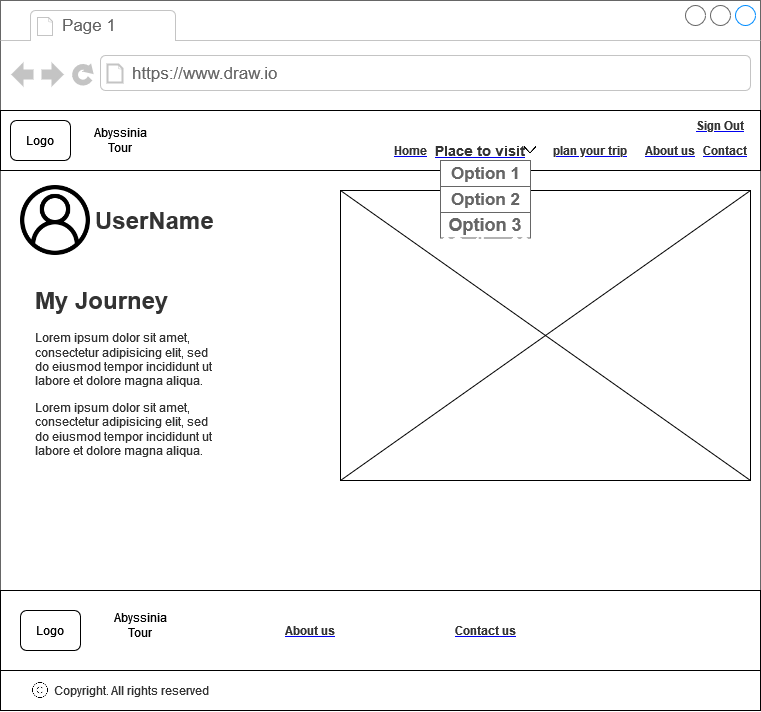

The diagram above was exported from draw.io. Its source (the exported page's mxGraphModel, read from the mxfile embedded in the PNG):
<mxGraphModel dx="1303" dy="687" grid="1" gridSize="10" guides="1" tooltips="1" connect="1" arrows="1" fold="1" page="1" pageScale="1" pageWidth="3300" pageHeight="4681" math="0" shadow="0">
  <root>
    <mxCell id="0" />
    <mxCell id="1" parent="0" />
    <mxCell id="2" value="" style="strokeWidth=1;shadow=0;dashed=0;align=center;html=1;shape=mxgraph.mockup.containers.browserWindow;rSize=0;strokeColor=#666666;strokeColor2=#008cff;strokeColor3=#c4c4c4;mainText=,;recursiveResize=0;fontSize=20;fillColor=#FFFFFF;" vertex="1" parent="1">
      <mxGeometry x="2900" y="315" width="760" height="710" as="geometry" />
    </mxCell>
    <mxCell id="3" value="Page 1" style="strokeWidth=1;shadow=0;dashed=0;align=center;html=1;shape=mxgraph.mockup.containers.anchor;fontSize=17;fontColor=#666666;align=left;fillColor=#FFFFFF;" vertex="1" parent="2">
      <mxGeometry x="60" y="12" width="110" height="26" as="geometry" />
    </mxCell>
    <mxCell id="4" value="https://www.draw.io" style="strokeWidth=1;shadow=0;dashed=0;align=center;html=1;shape=mxgraph.mockup.containers.anchor;rSize=0;fontSize=17;fontColor=#666666;align=left;fillColor=#FFFFFF;" vertex="1" parent="2">
      <mxGeometry x="130" y="60" width="250" height="26" as="geometry" />
    </mxCell>
    <mxCell id="5" value="" style="rounded=0;whiteSpace=wrap;html=1;" vertex="1" parent="2">
      <mxGeometry y="110" width="760" height="60" as="geometry" />
    </mxCell>
    <mxCell id="6" value="Logo" style="rounded=1;whiteSpace=wrap;html=1;" vertex="1" parent="2">
      <mxGeometry x="10" y="120" width="60" height="40" as="geometry" />
    </mxCell>
    <mxCell id="7" value="&lt;span&gt;Abyssinia Tour &lt;/span&gt;" style="text;html=1;strokeColor=none;fillColor=none;align=center;verticalAlign=middle;whiteSpace=wrap;rounded=0;" vertex="1" parent="2">
      <mxGeometry x="80" y="125" width="80" height="30" as="geometry" />
    </mxCell>
    <UserObject label="&lt;b&gt;&lt;font color=&quot;#333333&quot;&gt;Home&lt;/font&gt;&lt;/b&gt;" link="https://www.draw.io" id="8">
      <mxCell style="text;html=1;strokeColor=none;fillColor=none;whiteSpace=wrap;align=center;verticalAlign=middle;fontColor=#0000EE;fontStyle=4;" vertex="1" parent="2">
        <mxGeometry x="400" y="145" width="20" height="10" as="geometry" />
      </mxCell>
    </UserObject>
    <UserObject label="&lt;font color=&quot;#333333&quot;&gt;&lt;b&gt;About us&lt;/b&gt;&lt;/font&gt;" link="https://www.draw.io" id="9">
      <mxCell style="text;html=1;strokeColor=none;fillColor=none;whiteSpace=wrap;align=center;verticalAlign=middle;fontColor=#0000EE;fontStyle=4;" vertex="1" parent="2">
        <mxGeometry x="640" y="145" width="60" height="10" as="geometry" />
      </mxCell>
    </UserObject>
    <UserObject label="&lt;b&gt;&lt;font color=&quot;#333333&quot;&gt;Contact&lt;/font&gt;&lt;/b&gt;" link="https://www.draw.io" id="10">
      <mxCell style="text;html=1;strokeColor=none;fillColor=none;whiteSpace=wrap;align=center;verticalAlign=middle;fontColor=#0000EE;fontStyle=4;" vertex="1" parent="2">
        <mxGeometry x="700" y="145" width="50" height="10" as="geometry" />
      </mxCell>
    </UserObject>
    <mxCell id="11" value="" style="rounded=0;whiteSpace=wrap;html=1;fontSize=20;fillColor=#FFFFFF;" vertex="1" parent="2">
      <mxGeometry x="340" y="190" width="410" height="290" as="geometry" />
    </mxCell>
    <mxCell id="12" value="" style="endArrow=none;html=1;rounded=0;fontSize=20;exitX=0;exitY=1;exitDx=0;exitDy=0;entryX=1;entryY=0;entryDx=0;entryDy=0;" edge="1" parent="2" source="11" target="11">
      <mxGeometry width="50" height="50" relative="1" as="geometry">
        <mxPoint x="370" y="410" as="sourcePoint" />
        <mxPoint x="420" y="360" as="targetPoint" />
      </mxGeometry>
    </mxCell>
    <mxCell id="13" value="" style="endArrow=none;html=1;rounded=0;fontSize=20;exitX=1;exitY=1;exitDx=0;exitDy=0;entryX=0;entryY=0;entryDx=0;entryDy=0;" edge="1" parent="2" source="11" target="11">
      <mxGeometry width="50" height="50" relative="1" as="geometry">
        <mxPoint x="370" y="410" as="sourcePoint" />
        <mxPoint x="420" y="360" as="targetPoint" />
      </mxGeometry>
    </mxCell>
    <mxCell id="14" value="" style="rounded=0;whiteSpace=wrap;html=1;fontSize=20;fillColor=#FFFFFF;" vertex="1" parent="2">
      <mxGeometry y="590" width="760" height="120" as="geometry" />
    </mxCell>
    <mxCell id="15" value="Logo" style="rounded=1;whiteSpace=wrap;html=1;" vertex="1" parent="2">
      <mxGeometry x="20" y="610" width="60" height="40" as="geometry" />
    </mxCell>
    <UserObject label="&lt;font color=&quot;#333333&quot;&gt;&lt;b&gt;Contact us&lt;/b&gt;&lt;/font&gt;" link="https://www.draw.io" id="16">
      <mxCell style="text;html=1;strokeColor=none;fillColor=none;whiteSpace=wrap;align=center;verticalAlign=middle;fontColor=#0000EE;fontStyle=4;fontSize=12;" vertex="1" parent="2">
        <mxGeometry x="450" y="622.5" width="70" height="15" as="geometry" />
      </mxCell>
    </UserObject>
    <UserObject label="&lt;font color=&quot;#333333&quot;&gt;&lt;b&gt;About us&lt;/b&gt;&lt;/font&gt;" link="https://www.draw.io" id="17">
      <mxCell style="text;html=1;strokeColor=none;fillColor=none;whiteSpace=wrap;align=center;verticalAlign=middle;fontColor=#0000EE;fontStyle=4;fontSize=12;" vertex="1" parent="2">
        <mxGeometry x="280" y="620" width="60" height="20" as="geometry" />
      </mxCell>
    </UserObject>
    <mxCell id="18" value="&lt;font color=&quot;#333333&quot;&gt;All rights reserved&lt;/font&gt;" style="text;html=1;strokeColor=none;fillColor=none;align=center;verticalAlign=middle;whiteSpace=wrap;rounded=0;fontSize=12;fontColor=#808080;" vertex="1" parent="2">
      <mxGeometry x="100" y="675" width="120" height="30" as="geometry" />
    </mxCell>
    <mxCell id="19" value="" style="rounded=0;whiteSpace=wrap;html=1;fontSize=12;fontColor=#333333;fillColor=#FFFFFF;" vertex="1" parent="2">
      <mxGeometry y="670" width="760" height="40" as="geometry" />
    </mxCell>
    <mxCell id="20" value="&lt;font color=&quot;#333333&quot;&gt;Copyright.&lt;/font&gt;" style="text;html=1;strokeColor=none;fillColor=none;align=center;verticalAlign=middle;whiteSpace=wrap;rounded=0;fontSize=12;fontColor=#333333;" vertex="1" parent="2">
      <mxGeometry x="50" y="675" width="62.5" height="30" as="geometry" />
    </mxCell>
    <mxCell id="21" value="" style="shape=image;html=1;verticalAlign=top;verticalLabelPosition=bottom;labelBackgroundColor=#ffffff;imageAspect=0;aspect=fixed;image=https://cdn0.iconfinder.com/data/icons/phosphor-thin-vol-2/256/copyright-thin-128.png;fontSize=12;fontColor=#333333;fillColor=#FFFFFF;" vertex="1" parent="2">
      <mxGeometry x="30" y="680" width="20" height="20" as="geometry" />
    </mxCell>
    <mxCell id="22" value="&lt;font color=&quot;#333333&quot;&gt;All rights reserved&lt;/font&gt;" style="text;html=1;strokeColor=none;fillColor=none;align=center;verticalAlign=middle;whiteSpace=wrap;rounded=0;fontSize=12;fontColor=#808080;" vertex="1" parent="2">
      <mxGeometry x="100" y="675" width="120" height="30" as="geometry" />
    </mxCell>
    <mxCell id="23" value="&lt;h1&gt;My &lt;span&gt;&lt;span data-dobid=&quot;hdw&quot;&gt;Journey&lt;/span&gt;&lt;/span&gt;&lt;/h1&gt;&lt;p&gt;Lorem ipsum dolor sit amet, consectetur adipisicing elit, sed do eiusmod tempor incididunt ut labore et dolore magna aliqua.&lt;/p&gt;&lt;p&gt;Lorem ipsum dolor sit amet, consectetur adipisicing elit, sed do eiusmod tempor incididunt ut labore et dolore magna aliqua.&lt;/p&gt;" style="text;html=1;strokeColor=none;fillColor=none;spacing=5;spacingTop=-20;whiteSpace=wrap;overflow=hidden;rounded=0;fontSize=12;fontColor=#333333;" vertex="1" parent="2">
      <mxGeometry x="30" y="280" width="190" height="200" as="geometry" />
    </mxCell>
    <mxCell id="24" value="&lt;h1&gt;&amp;nbsp;&amp;nbsp;&amp;nbsp;&amp;nbsp;&amp;nbsp;&amp;nbsp;&amp;nbsp;&amp;nbsp; UserName&lt;/h1&gt;&lt;p&gt;Lorem ipsum dolor sit amet, consectetur adipisicing elit, sed do eiusmod tempor incididunt ut labore et dolore magna aliqua.&lt;/p&gt;" style="text;html=1;strokeColor=none;fillColor=none;spacing=5;spacingTop=-20;whiteSpace=wrap;overflow=hidden;rounded=0;fontSize=12;fontColor=#333333;" vertex="1" parent="2">
      <mxGeometry x="30" y="200" width="190" height="50" as="geometry" />
    </mxCell>
    <UserObject label="&lt;b&gt;&lt;font color=&quot;#333333&quot;&gt;Place to visit&lt;/font&gt;&lt;/b&gt;" link="https://www.draw.io" id="25">
      <mxCell style="text;html=1;strokeColor=none;fillColor=none;whiteSpace=wrap;align=center;verticalAlign=middle;fontColor=#0000EE;fontStyle=4;fontSize=14;" vertex="1" parent="2">
        <mxGeometry x="430" y="145" width="100" height="10" as="geometry" />
      </mxCell>
    </UserObject>
    <mxCell id="26" value="" style="strokeWidth=1;shadow=0;dashed=0;align=center;html=1;shape=mxgraph.mockup.containers.rrect;rSize=0;strokeColor=#666666;fontSize=18;fillColor=#FFFFFF;" vertex="1" parent="2">
      <mxGeometry x="440" y="160" width="90" height="77.5" as="geometry" />
    </mxCell>
    <mxCell id="27" value="Option 1" style="strokeColor=inherit;fillColor=inherit;gradientColor=inherit;strokeWidth=1;shadow=0;dashed=0;align=center;html=1;shape=mxgraph.mockup.containers.rrect;rSize=0;fontSize=17;fontColor=#666666;fontStyle=1;resizeWidth=1;" vertex="1" parent="26">
      <mxGeometry width="90" height="26" relative="1" as="geometry" />
    </mxCell>
    <mxCell id="28" value="Option 2" style="strokeColor=inherit;fillColor=inherit;gradientColor=inherit;strokeWidth=1;shadow=0;dashed=0;align=center;html=1;shape=mxgraph.mockup.containers.rrect;rSize=0;fontSize=17;fontColor=#666666;fontStyle=1;resizeWidth=1;" vertex="1" parent="26">
      <mxGeometry width="90" height="26" relative="1" as="geometry">
        <mxPoint y="26" as="offset" />
      </mxGeometry>
    </mxCell>
    <mxCell id="29" value="3Option 33" style="strokeWidth=1;shadow=0;dashed=0;align=center;html=1;shape=mxgraph.mockup.containers.rrect;rSize=0;fontSize=17;fontColor=#ffffff;fontStyle=1;fillColor=#FFFFFF;strokeColor=#008cff;resizeWidth=1;" vertex="1" parent="26">
      <mxGeometry width="90" relative="1" as="geometry">
        <mxPoint y="82" as="offset" />
      </mxGeometry>
    </mxCell>
    <mxCell id="30" value="&lt;b&gt;Option 3&lt;/b&gt;" style="text;html=1;strokeColor=none;fillColor=none;align=center;verticalAlign=middle;whiteSpace=wrap;rounded=0;fontSize=18;fontColor=#666666;" vertex="1" parent="26">
      <mxGeometry y="50.00000000000001" width="90" height="27.5" as="geometry" />
    </mxCell>
    <mxCell id="31" value="" style="shape=image;html=1;verticalAlign=top;verticalLabelPosition=bottom;labelBackgroundColor=#ffffff;imageAspect=0;aspect=fixed;image=https://cdn4.iconfinder.com/data/icons/ionicons/512/icon-ios7-arrow-down-128.png;strokeColor=#666666;fontSize=14;fontColor=#333333;fillColor=#B3B3B3;" vertex="1" parent="2">
      <mxGeometry x="520" y="140" width="20" height="20" as="geometry" />
    </mxCell>
    <UserObject label="&lt;font color=&quot;#333333&quot;&gt;&lt;b&gt;plan your trip&lt;/b&gt;&lt;/font&gt;" link="https://www.draw.io" id="32">
      <mxCell style="text;html=1;strokeColor=none;fillColor=none;whiteSpace=wrap;align=center;verticalAlign=middle;fontColor=#0000EE;fontStyle=4;fontSize=12;" vertex="1" parent="2">
        <mxGeometry x="550" y="140" width="80" height="20" as="geometry" />
      </mxCell>
    </UserObject>
    <mxCell id="33" value="&lt;span&gt;Abyssinia Tour&lt;br&gt;&lt;/span&gt;" style="text;html=1;strokeColor=none;fillColor=none;align=center;verticalAlign=middle;whiteSpace=wrap;rounded=0;" vertex="1" parent="2">
      <mxGeometry x="100" y="610" width="80" height="30" as="geometry" />
    </mxCell>
    <UserObject label="&lt;font color=&quot;#333333&quot;&gt;&lt;b&gt;Sign Out&lt;br&gt;&lt;/b&gt;&lt;/font&gt;" link="https://www.draw.io" id="34">
      <mxCell style="text;html=1;strokeColor=none;fillColor=none;whiteSpace=wrap;align=center;verticalAlign=middle;fontColor=#0000EE;fontStyle=4;fontSize=12;" vertex="1" parent="2">
        <mxGeometry x="690" y="120" width="60" height="10" as="geometry" />
      </mxCell>
    </UserObject>
    <mxCell id="35" value="" style="shape=image;html=1;verticalAlign=top;verticalLabelPosition=bottom;labelBackgroundColor=#ffffff;imageAspect=0;aspect=fixed;image=https://cdn1.iconfinder.com/data/icons/ui-essential-17/32/UI_Essential_Outline_1_essential-app-ui-avatar-profile-user-account-128.png;fontColor=#333333;" vertex="1" parent="2">
      <mxGeometry x="20" y="185" width="70" height="70" as="geometry" />
    </mxCell>
  </root>
</mxGraphModel>